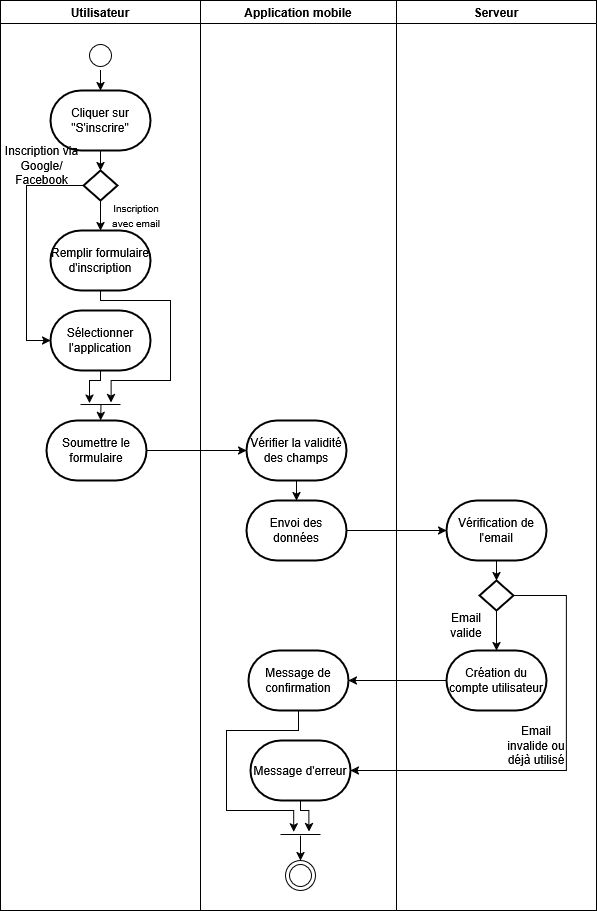

The diagram above was exported from draw.io. Its source (the exported page's mxGraphModel, read from the mxfile embedded in the PNG):
<mxGraphModel dx="1722" dy="932" grid="1" gridSize="10" guides="1" tooltips="1" connect="1" arrows="1" fold="1" page="1" pageScale="1" pageWidth="827" pageHeight="1169" math="0" shadow="0">
  <root>
    <mxCell id="0" />
    <mxCell id="1" parent="0" />
    <mxCell id="rWDQmG-ZJM9KG-_MKNeV-1" value="Utilisateur" style="swimlane;" vertex="1" parent="1">
      <mxGeometry x="114" y="200" width="200" height="910" as="geometry" />
    </mxCell>
    <mxCell id="rWDQmG-ZJM9KG-_MKNeV-10" value="" style="edgeStyle=orthogonalEdgeStyle;rounded=0;orthogonalLoop=1;jettySize=auto;html=1;" edge="1" parent="rWDQmG-ZJM9KG-_MKNeV-1" source="rWDQmG-ZJM9KG-_MKNeV-5" target="rWDQmG-ZJM9KG-_MKNeV-7">
      <mxGeometry relative="1" as="geometry" />
    </mxCell>
    <mxCell id="rWDQmG-ZJM9KG-_MKNeV-5" value="" style="ellipse;html=1;shape=startState;" vertex="1" parent="rWDQmG-ZJM9KG-_MKNeV-1">
      <mxGeometry x="85" y="40" width="30" height="30" as="geometry" />
    </mxCell>
    <mxCell id="rWDQmG-ZJM9KG-_MKNeV-7" value="&lt;div&gt;Cliquer sur &quot;S'inscrire&quot;&lt;/div&gt;" style="strokeWidth=2;html=1;shape=mxgraph.flowchart.terminator;whiteSpace=wrap;" vertex="1" parent="rWDQmG-ZJM9KG-_MKNeV-1">
      <mxGeometry x="50" y="90" width="100" height="60" as="geometry" />
    </mxCell>
    <mxCell id="rWDQmG-ZJM9KG-_MKNeV-30" value="" style="strokeWidth=2;html=1;shape=mxgraph.flowchart.decision;whiteSpace=wrap;" vertex="1" parent="rWDQmG-ZJM9KG-_MKNeV-1">
      <mxGeometry x="83" y="170" width="34" height="30" as="geometry" />
    </mxCell>
    <mxCell id="rWDQmG-ZJM9KG-_MKNeV-31" value="" style="edgeStyle=orthogonalEdgeStyle;rounded=0;orthogonalLoop=1;jettySize=auto;html=1;entryX=0.5;entryY=0;entryDx=0;entryDy=0;entryPerimeter=0;" edge="1" parent="rWDQmG-ZJM9KG-_MKNeV-1" source="rWDQmG-ZJM9KG-_MKNeV-7" target="rWDQmG-ZJM9KG-_MKNeV-30">
      <mxGeometry relative="1" as="geometry" />
    </mxCell>
    <mxCell id="rWDQmG-ZJM9KG-_MKNeV-33" value="&lt;font style=&quot;font-size: 10px; line-height: 100%;&quot;&gt;Inscription avec email&lt;/font&gt;" style="text;html=1;align=center;verticalAlign=middle;whiteSpace=wrap;rounded=0;" vertex="1" parent="rWDQmG-ZJM9KG-_MKNeV-1">
      <mxGeometry x="106" y="200" width="60" height="30" as="geometry" />
    </mxCell>
    <mxCell id="rWDQmG-ZJM9KG-_MKNeV-34" value="Sélectionner l'application" style="strokeWidth=2;html=1;shape=mxgraph.flowchart.terminator;whiteSpace=wrap;" vertex="1" parent="rWDQmG-ZJM9KG-_MKNeV-1">
      <mxGeometry x="50" y="310" width="100" height="60" as="geometry" />
    </mxCell>
    <mxCell id="rWDQmG-ZJM9KG-_MKNeV-35" style="edgeStyle=orthogonalEdgeStyle;rounded=0;orthogonalLoop=1;jettySize=auto;html=1;exitX=0;exitY=0.5;exitDx=0;exitDy=0;exitPerimeter=0;entryX=0;entryY=0.5;entryDx=0;entryDy=0;entryPerimeter=0;" edge="1" parent="rWDQmG-ZJM9KG-_MKNeV-1" source="rWDQmG-ZJM9KG-_MKNeV-30" target="rWDQmG-ZJM9KG-_MKNeV-34">
      <mxGeometry relative="1" as="geometry">
        <Array as="points">
          <mxPoint x="26" y="185" />
          <mxPoint x="26" y="340" />
        </Array>
      </mxGeometry>
    </mxCell>
    <mxCell id="rWDQmG-ZJM9KG-_MKNeV-36" value="Inscription via Google/Facebook" style="text;html=1;align=center;verticalAlign=middle;whiteSpace=wrap;rounded=0;" vertex="1" parent="rWDQmG-ZJM9KG-_MKNeV-1">
      <mxGeometry y="150" width="83" height="30" as="geometry" />
    </mxCell>
    <mxCell id="rWDQmG-ZJM9KG-_MKNeV-38" value="" style="line;strokeWidth=1;fillColor=none;align=left;verticalAlign=middle;spacingTop=-1;spacingLeft=3;spacingRight=3;rotatable=0;labelPosition=right;points=[];portConstraint=eastwest;strokeColor=inherit;" vertex="1" parent="rWDQmG-ZJM9KG-_MKNeV-1">
      <mxGeometry x="80" y="400" width="40" height="8" as="geometry" />
    </mxCell>
    <mxCell id="rWDQmG-ZJM9KG-_MKNeV-40" style="edgeStyle=orthogonalEdgeStyle;rounded=0;orthogonalLoop=1;jettySize=auto;html=1;entryX=0.225;entryY=0.339;entryDx=0;entryDy=0;entryPerimeter=0;" edge="1" parent="rWDQmG-ZJM9KG-_MKNeV-1" source="rWDQmG-ZJM9KG-_MKNeV-34" target="rWDQmG-ZJM9KG-_MKNeV-38">
      <mxGeometry relative="1" as="geometry">
        <Array as="points">
          <mxPoint x="100" y="380" />
          <mxPoint x="89" y="380" />
        </Array>
      </mxGeometry>
    </mxCell>
    <mxCell id="rWDQmG-ZJM9KG-_MKNeV-2" value="Application mobile" style="swimlane;" vertex="1" parent="1">
      <mxGeometry x="314" y="200" width="196" height="910" as="geometry" />
    </mxCell>
    <mxCell id="rWDQmG-ZJM9KG-_MKNeV-4" value="" style="ellipse;html=1;shape=endState;" vertex="1" parent="rWDQmG-ZJM9KG-_MKNeV-2">
      <mxGeometry x="85" y="860" width="30" height="30" as="geometry" />
    </mxCell>
    <mxCell id="rWDQmG-ZJM9KG-_MKNeV-8" value="Remplir formulaire d'inscription" style="strokeWidth=2;html=1;shape=mxgraph.flowchart.terminator;whiteSpace=wrap;" vertex="1" parent="rWDQmG-ZJM9KG-_MKNeV-2">
      <mxGeometry x="-150" y="230" width="100" height="60" as="geometry" />
    </mxCell>
    <mxCell id="rWDQmG-ZJM9KG-_MKNeV-47" value="" style="line;strokeWidth=1;fillColor=none;align=left;verticalAlign=middle;spacingTop=-1;spacingLeft=3;spacingRight=3;rotatable=0;labelPosition=right;points=[];portConstraint=eastwest;strokeColor=inherit;" vertex="1" parent="rWDQmG-ZJM9KG-_MKNeV-2">
      <mxGeometry x="80" y="830" width="40" height="8" as="geometry" />
    </mxCell>
    <mxCell id="rWDQmG-ZJM9KG-_MKNeV-48" style="edgeStyle=orthogonalEdgeStyle;rounded=0;orthogonalLoop=1;jettySize=auto;html=1;entryX=0.5;entryY=-0.027;entryDx=0;entryDy=0;entryPerimeter=0;exitX=0.5;exitY=0.65;exitDx=0;exitDy=0;exitPerimeter=0;" edge="1" parent="rWDQmG-ZJM9KG-_MKNeV-2" source="rWDQmG-ZJM9KG-_MKNeV-47">
      <mxGeometry relative="1" as="geometry">
        <mxPoint x="100" y="840" as="sourcePoint" />
        <mxPoint x="100" y="860" as="targetPoint" />
      </mxGeometry>
    </mxCell>
    <mxCell id="rWDQmG-ZJM9KG-_MKNeV-49" value="&lt;div&gt;Message de confirmation&lt;/div&gt;" style="strokeWidth=2;html=1;shape=mxgraph.flowchart.terminator;whiteSpace=wrap;" vertex="1" parent="rWDQmG-ZJM9KG-_MKNeV-2">
      <mxGeometry x="48" y="650" width="100" height="60" as="geometry" />
    </mxCell>
    <mxCell id="rWDQmG-ZJM9KG-_MKNeV-51" style="edgeStyle=orthogonalEdgeStyle;rounded=0;orthogonalLoop=1;jettySize=auto;html=1;entryX=0.33;entryY=0.175;entryDx=0;entryDy=0;entryPerimeter=0;" edge="1" parent="rWDQmG-ZJM9KG-_MKNeV-2" source="rWDQmG-ZJM9KG-_MKNeV-49" target="rWDQmG-ZJM9KG-_MKNeV-47">
      <mxGeometry relative="1" as="geometry">
        <Array as="points">
          <mxPoint x="98" y="730" />
          <mxPoint x="26" y="730" />
          <mxPoint x="26" y="810" />
          <mxPoint x="93" y="810" />
        </Array>
      </mxGeometry>
    </mxCell>
    <mxCell id="rWDQmG-ZJM9KG-_MKNeV-53" value="Message d'erreur" style="strokeWidth=2;html=1;shape=mxgraph.flowchart.terminator;whiteSpace=wrap;" vertex="1" parent="rWDQmG-ZJM9KG-_MKNeV-2">
      <mxGeometry x="50" y="740" width="100" height="60" as="geometry" />
    </mxCell>
    <mxCell id="rWDQmG-ZJM9KG-_MKNeV-54" style="edgeStyle=orthogonalEdgeStyle;rounded=0;orthogonalLoop=1;jettySize=auto;html=1;entryX=0.71;entryY=0.125;entryDx=0;entryDy=0;entryPerimeter=0;" edge="1" parent="rWDQmG-ZJM9KG-_MKNeV-2" source="rWDQmG-ZJM9KG-_MKNeV-53" target="rWDQmG-ZJM9KG-_MKNeV-47">
      <mxGeometry relative="1" as="geometry">
        <Array as="points">
          <mxPoint x="100" y="810" />
          <mxPoint x="108" y="810" />
        </Array>
      </mxGeometry>
    </mxCell>
    <mxCell id="rWDQmG-ZJM9KG-_MKNeV-3" value="Serveur" style="swimlane;" vertex="1" parent="1">
      <mxGeometry x="510" y="200" width="200" height="910" as="geometry" />
    </mxCell>
    <mxCell id="rWDQmG-ZJM9KG-_MKNeV-11" value="Soumettre le formulaire" style="strokeWidth=2;html=1;shape=mxgraph.flowchart.terminator;whiteSpace=wrap;" vertex="1" parent="rWDQmG-ZJM9KG-_MKNeV-3">
      <mxGeometry x="-350" y="420" width="100" height="60" as="geometry" />
    </mxCell>
    <mxCell id="rWDQmG-ZJM9KG-_MKNeV-13" value="Vérifier la validité des champs" style="strokeWidth=2;html=1;shape=mxgraph.flowchart.terminator;whiteSpace=wrap;" vertex="1" parent="rWDQmG-ZJM9KG-_MKNeV-3">
      <mxGeometry x="-150" y="420" width="100" height="60" as="geometry" />
    </mxCell>
    <mxCell id="rWDQmG-ZJM9KG-_MKNeV-15" value="Envoi des données" style="strokeWidth=2;html=1;shape=mxgraph.flowchart.terminator;whiteSpace=wrap;" vertex="1" parent="rWDQmG-ZJM9KG-_MKNeV-3">
      <mxGeometry x="-150" y="500" width="100" height="60" as="geometry" />
    </mxCell>
    <mxCell id="rWDQmG-ZJM9KG-_MKNeV-17" value="Vérification de l'email" style="strokeWidth=2;html=1;shape=mxgraph.flowchart.terminator;whiteSpace=wrap;" vertex="1" parent="rWDQmG-ZJM9KG-_MKNeV-3">
      <mxGeometry x="50" y="500" width="100" height="60" as="geometry" />
    </mxCell>
    <mxCell id="rWDQmG-ZJM9KG-_MKNeV-42" value="" style="edgeStyle=orthogonalEdgeStyle;rounded=0;orthogonalLoop=1;jettySize=auto;html=1;" edge="1" parent="rWDQmG-ZJM9KG-_MKNeV-3" source="rWDQmG-ZJM9KG-_MKNeV-21" target="rWDQmG-ZJM9KG-_MKNeV-23">
      <mxGeometry relative="1" as="geometry" />
    </mxCell>
    <mxCell id="rWDQmG-ZJM9KG-_MKNeV-21" value="" style="strokeWidth=2;html=1;shape=mxgraph.flowchart.decision;whiteSpace=wrap;" vertex="1" parent="rWDQmG-ZJM9KG-_MKNeV-3">
      <mxGeometry x="83" y="580" width="34" height="30" as="geometry" />
    </mxCell>
    <mxCell id="rWDQmG-ZJM9KG-_MKNeV-23" value="Création du compte utilisateur" style="strokeWidth=2;html=1;shape=mxgraph.flowchart.terminator;whiteSpace=wrap;" vertex="1" parent="rWDQmG-ZJM9KG-_MKNeV-3">
      <mxGeometry x="50" y="650" width="100" height="60" as="geometry" />
    </mxCell>
    <mxCell id="rWDQmG-ZJM9KG-_MKNeV-14" value="" style="edgeStyle=orthogonalEdgeStyle;rounded=0;orthogonalLoop=1;jettySize=auto;html=1;" edge="1" parent="rWDQmG-ZJM9KG-_MKNeV-3" source="rWDQmG-ZJM9KG-_MKNeV-11" target="rWDQmG-ZJM9KG-_MKNeV-13">
      <mxGeometry relative="1" as="geometry" />
    </mxCell>
    <mxCell id="rWDQmG-ZJM9KG-_MKNeV-16" value="" style="edgeStyle=orthogonalEdgeStyle;rounded=0;orthogonalLoop=1;jettySize=auto;html=1;" edge="1" parent="rWDQmG-ZJM9KG-_MKNeV-3" source="rWDQmG-ZJM9KG-_MKNeV-13" target="rWDQmG-ZJM9KG-_MKNeV-15">
      <mxGeometry relative="1" as="geometry" />
    </mxCell>
    <mxCell id="rWDQmG-ZJM9KG-_MKNeV-18" value="" style="edgeStyle=orthogonalEdgeStyle;rounded=0;orthogonalLoop=1;jettySize=auto;html=1;" edge="1" parent="rWDQmG-ZJM9KG-_MKNeV-3" source="rWDQmG-ZJM9KG-_MKNeV-15" target="rWDQmG-ZJM9KG-_MKNeV-17">
      <mxGeometry relative="1" as="geometry" />
    </mxCell>
    <mxCell id="rWDQmG-ZJM9KG-_MKNeV-22" value="" style="edgeStyle=orthogonalEdgeStyle;rounded=0;orthogonalLoop=1;jettySize=auto;html=1;" edge="1" parent="rWDQmG-ZJM9KG-_MKNeV-3" source="rWDQmG-ZJM9KG-_MKNeV-17" target="rWDQmG-ZJM9KG-_MKNeV-21">
      <mxGeometry relative="1" as="geometry" />
    </mxCell>
    <mxCell id="rWDQmG-ZJM9KG-_MKNeV-43" value="Email valide" style="text;html=1;align=center;verticalAlign=middle;whiteSpace=wrap;rounded=0;" vertex="1" parent="rWDQmG-ZJM9KG-_MKNeV-3">
      <mxGeometry x="40" y="610" width="60" height="30" as="geometry" />
    </mxCell>
    <mxCell id="rWDQmG-ZJM9KG-_MKNeV-56" value="Email invalide ou déjà utilisé" style="text;html=1;align=center;verticalAlign=middle;whiteSpace=wrap;rounded=0;" vertex="1" parent="rWDQmG-ZJM9KG-_MKNeV-3">
      <mxGeometry x="110" y="730" width="60" height="30" as="geometry" />
    </mxCell>
    <mxCell id="rWDQmG-ZJM9KG-_MKNeV-32" value="" style="edgeStyle=orthogonalEdgeStyle;rounded=0;orthogonalLoop=1;jettySize=auto;html=1;entryX=0.5;entryY=0;entryDx=0;entryDy=0;entryPerimeter=0;" edge="1" parent="1" source="rWDQmG-ZJM9KG-_MKNeV-30" target="rWDQmG-ZJM9KG-_MKNeV-8">
      <mxGeometry relative="1" as="geometry" />
    </mxCell>
    <mxCell id="rWDQmG-ZJM9KG-_MKNeV-39" style="edgeStyle=orthogonalEdgeStyle;rounded=0;orthogonalLoop=1;jettySize=auto;html=1;entryX=0.542;entryY=-0.003;entryDx=0;entryDy=0;entryPerimeter=0;exitX=0.512;exitY=0.537;exitDx=0;exitDy=0;exitPerimeter=0;" edge="1" parent="1" source="rWDQmG-ZJM9KG-_MKNeV-38" target="rWDQmG-ZJM9KG-_MKNeV-11">
      <mxGeometry relative="1" as="geometry">
        <Array as="points">
          <mxPoint x="214" y="604" />
        </Array>
      </mxGeometry>
    </mxCell>
    <mxCell id="rWDQmG-ZJM9KG-_MKNeV-41" style="edgeStyle=orthogonalEdgeStyle;rounded=0;orthogonalLoop=1;jettySize=auto;html=1;entryX=0.765;entryY=0.272;entryDx=0;entryDy=0;entryPerimeter=0;" edge="1" parent="1" source="rWDQmG-ZJM9KG-_MKNeV-8" target="rWDQmG-ZJM9KG-_MKNeV-38">
      <mxGeometry relative="1" as="geometry">
        <Array as="points">
          <mxPoint x="214" y="500" />
          <mxPoint x="284" y="500" />
          <mxPoint x="284" y="580" />
          <mxPoint x="225" y="580" />
        </Array>
      </mxGeometry>
    </mxCell>
    <mxCell id="rWDQmG-ZJM9KG-_MKNeV-50" value="" style="edgeStyle=orthogonalEdgeStyle;rounded=0;orthogonalLoop=1;jettySize=auto;html=1;" edge="1" parent="1" source="rWDQmG-ZJM9KG-_MKNeV-23" target="rWDQmG-ZJM9KG-_MKNeV-49">
      <mxGeometry relative="1" as="geometry" />
    </mxCell>
    <mxCell id="rWDQmG-ZJM9KG-_MKNeV-55" style="edgeStyle=orthogonalEdgeStyle;rounded=0;orthogonalLoop=1;jettySize=auto;html=1;entryX=1;entryY=0.5;entryDx=0;entryDy=0;entryPerimeter=0;" edge="1" parent="1" source="rWDQmG-ZJM9KG-_MKNeV-21" target="rWDQmG-ZJM9KG-_MKNeV-53">
      <mxGeometry relative="1" as="geometry">
        <Array as="points">
          <mxPoint x="680" y="795" />
          <mxPoint x="680" y="970" />
        </Array>
      </mxGeometry>
    </mxCell>
  </root>
</mxGraphModel>